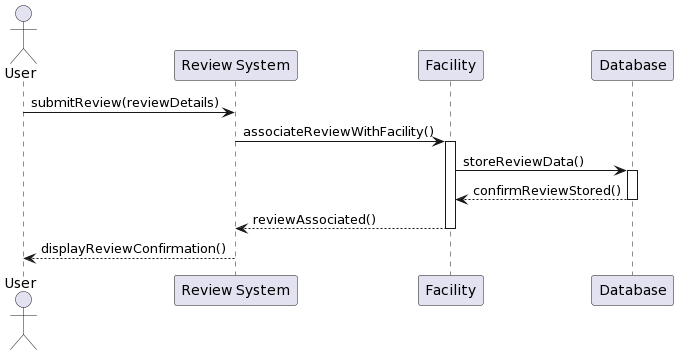

The diagram above was rendered by PlantUML. Its source (embedded in the PNG):
@startuml
actor User as U
participant "Review System" as R
participant "Facility" as F
participant "Database" as DB

U -> R : submitReview(reviewDetails)
R -> F : associateReviewWithFacility()
activate F
F -> DB : storeReviewData()
activate DB
DB --> F : confirmReviewStored()
deactivate DB
F --> R : reviewAssociated()
deactivate F
R --> U : displayReviewConfirmation()
@enduml